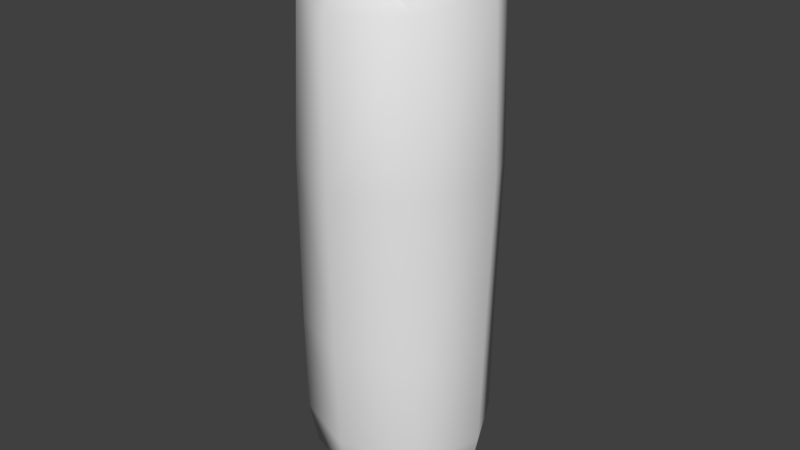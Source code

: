 # Source: L_Thigh_1.blend  (saved by Blender 2.77.0; exported with 4.5.12 LTS)
import bpy
from mathutils import Matrix  # noqa: F401  (used for matrix-valued properties, if any)

bpy.ops.wm.read_factory_settings(use_empty=True)
scene = bpy.context.scene
scene.name = 'Scene'

# ---- collections
col_collection_1 = bpy.data.collections.new('Collection 1'); scene.collection.children.link(col_collection_1)

# ---- world
world_world = bpy.data.worlds.new('World'); scene.world = world_world
world_world.color = (0.05088, 0.05088, 0.05088)
world_world.use_sun_shadow = False
world_world.sun_shadow_jitter_overblur = 0.0
world_world.cycles.sampling_method = 'MANUAL'

# ---- meshes
me_cylinder_007 = bpy.data.meshes.new('Cylinder.007')
me_cylinder_007.from_pydata([(0.04881, 0.03745, -0.3171), (0.06853, -0.003218, -0.3181), (0.0493, -0.04849, -0.3167), (0.05391, 0.04143, -0.2845), (0.07489, -0.001951, -0.2847), (0.05513, -0.05181, -0.2847), (0.0526, 0.05025, -0.07262), (0.07489, 0.007118, -0.07093), (0.05582, -0.05305, -0.0714), (0.05553, -0.05298, -0.2016), (0.05272, 0.04507, -0.2021), (0.07457, 0.001486, -0.2016), (0.04646, 0.053, 0.0529), (0.06741, 0.01113, 0.05307), (0.04879, -0.05278, 0.05336), (0.0284, 0.04866, 0.09255), (0.03848, 0.01179, 0.09322), (0.03026, -0.0456, 0.0928), (0.03139, 0.03129, -0.3386), (0.04048, -0.003662, -0.3414), (0.03174, -0.04179, -0.3356), (0.0, 0.05145, -0.3175), (-0.04881, 0.03745, -0.3171), (-0.06853, -0.003218, -0.3181), (-0.0493, -0.04849, -0.3167), (0.0, -0.06522, -0.3182), (0.0, 0.05914, -0.281), (-0.05391, 0.04143, -0.2845), (-0.07489, -0.001951, -0.2847), (-0.05513, -0.05181, -0.2847), (0.0, -0.07409, -0.2824), (0.0, 0.07182, -0.07292), (-0.0526, 0.05025, -0.07262), (-0.07489, 0.007118, -0.07093), (-0.05582, -0.05305, -0.0714), (0.0, -0.08118, -0.07292), (-0.05553, -0.05298, -0.2016), (0.0, -0.0777, -0.2001), (-0.05272, 0.04507, -0.2021), (-0.07457, 0.001486, -0.2016), (0.0, 0.06496, -0.1993), (0.0, 0.0709, 0.0496), (-0.04646, 0.053, 0.0529), (-0.06741, 0.01113, 0.05307), (-0.04879, -0.05278, 0.05336), (0.0, -0.07865, 0.04963), (-0.0284, 0.04866, 0.09255), (-0.03848, 0.01179, 0.09322), (-0.03026, -0.0456, 0.0928), (0.0, 0.05269, 0.09651), (0.0, 0.01032, 0.1025), (0.0, -0.05096, 0.09671), (-0.03139, 0.03129, -0.3386), (-0.04048, -0.003662, -0.3414), (-0.03174, -0.04179, -0.3356), (0.0, 0.03419, -0.3428), (0.0, -0.003187, -0.351), (0.0, -0.04395, -0.3409)], [], [(2, 1, 4, 5), (0, 21, 26, 3), (25, 2, 5, 30), (1, 0, 3, 4), (37, 9, 8, 35), (11, 10, 6, 7), (9, 11, 7, 8), (10, 40, 31, 6), (3, 26, 40, 10), (5, 4, 11, 9), (4, 3, 10, 11), (30, 5, 9, 37), (35, 8, 14, 45), (7, 6, 12, 13), (8, 7, 13, 14), (6, 31, 41, 12), (14, 13, 16, 17), (13, 12, 15, 16), (17, 16, 50, 51), (16, 15, 49, 50), (14, 17, 51, 45), (41, 49, 15, 12), (1, 2, 20, 19), (0, 1, 19, 18), (19, 20, 57, 56), (18, 19, 56, 55), (25, 57, 20, 2), (0, 18, 55, 21), (24, 29, 28, 23), (22, 27, 26, 21), (25, 30, 29, 24), (23, 28, 27, 22), (37, 35, 34, 36), (39, 33, 32, 38), (36, 34, 33, 39), (38, 32, 31, 40), (27, 38, 40, 26), (29, 36, 39, 28), (28, 39, 38, 27), (30, 37, 36, 29), (35, 45, 44, 34), (33, 43, 42, 32), (34, 44, 43, 33), (32, 42, 41, 31), (44, 48, 47, 43), (43, 47, 46, 42), (48, 51, 50, 47), (47, 50, 49, 46), (44, 45, 51, 48), (41, 42, 46, 49), (23, 53, 54, 24), (22, 52, 53, 23), (53, 56, 57, 54), (52, 55, 56, 53), (25, 24, 54, 57), (22, 21, 55, 52)])
me_cylinder_007.polygons.foreach_set('use_smooth', [True] * 56)
me_cylinder_007.use_remesh_preserve_volume = False
me_cylinder_007.use_remesh_preserve_attributes = False
me_cylinder_007.use_mirror_x = True
me_cylinder_007.update()

# ---- objects
ob_cylinder_007 = bpy.data.objects.new('Cylinder.007', me_cylinder_007)

# ---- transforms, parenting, visibility, modifiers, constraints
ob_cylinder_007.location = (0.0, 0.0, 0.0)
ob_cylinder_007.lineart.crease_threshold = 0.0
ob_cylinder_007.use_mesh_mirror_x = True
_vg = ob_cylinder_007.vertex_groups.new(name='hip')
_vg = ob_cylinder_007.vertex_groups.new(name='chest')
_vg = ob_cylinder_007.vertex_groups.new(name='neck')
_vg = ob_cylinder_007.vertex_groups.new(name='head')
_vg = ob_cylinder_007.vertex_groups.new(name='shoulder.L')
_vg = ob_cylinder_007.vertex_groups.new(name='Arm.L')
_vg = ob_cylinder_007.vertex_groups.new(name='fArm.L')
_vg = ob_cylinder_007.vertex_groups.new(name='Hand.L')
_vg = ob_cylinder_007.vertex_groups.new(name='shoulder.R')
_vg = ob_cylinder_007.vertex_groups.new(name='Arm.R')
_vg = ob_cylinder_007.vertex_groups.new(name='fArm.R')
_vg = ob_cylinder_007.vertex_groups.new(name='Hand.R')
_vg = ob_cylinder_007.vertex_groups.new(name='Thigh.L')
_vg = ob_cylinder_007.vertex_groups.new(name='Leg.L')
_vg = ob_cylinder_007.vertex_groups.new(name='Foot.L')
_vg = ob_cylinder_007.vertex_groups.new(name='Thigh.R')
_vg = ob_cylinder_007.vertex_groups.new(name='Leg.R')
_vg = ob_cylinder_007.vertex_groups.new(name='Foot.R')

# ---- collection membership
col_collection_1.objects.link(ob_cylinder_007)

# ---- scene / render settings (as saved in the file)
scene.frame_start = 1; scene.frame_end = 250; scene.frame_set(1)
scene.render.engine = 'BLENDER_EEVEE_NEXT'
scene.render.resolution_percentage = 50
scene.render.fps = 30
scene.render.dither_intensity = 0.0
scene.cycles.use_denoising = False
scene.cycles.samples = 128
scene.cycles.sampling_pattern = 'TABULATED_SOBOL'
scene.cycles.light_sampling_threshold = 0.0
scene.cycles.use_adaptive_sampling = False
scene.cycles.use_light_tree = False
scene.cycles.blur_glossy = 0.0
scene.cycles.sample_clamp_indirect = 0.0
scene.view_settings.view_transform = 'Standard'
bpy.context.view_layer.update()

# ---- added for rendering (the .blend has no active camera and no usable light): camera, sun
cam_auto = bpy.data.cameras.new('AutoCamera')
cam_auto.lens = 50.0
cam_auto.sensor_width = 36.0
cam_auto.clip_end = 1000.0
ob_auto_camera = bpy.data.objects.new('AutoCamera', cam_auto)
scene.collection.objects.link(ob_auto_camera)
ob_auto_camera.location = (0.464007, -0.561488, 0.246934)
ob_auto_camera.rotation_euler = (1.09748, -7.21219e-08, 0.694738)
scene.camera = ob_auto_camera
light_auto_sun = bpy.data.lights.new('AutoSun', 'SUN')
light_auto_sun.energy = 3.0
light_auto_sun.angle = 0.0523599
ob_auto_sun = bpy.data.objects.new('AutoSun', light_auto_sun)
scene.collection.objects.link(ob_auto_sun)
ob_auto_sun.rotation_euler = (0.872665, 0.174533, 0.523599)
bpy.context.view_layer.update()
